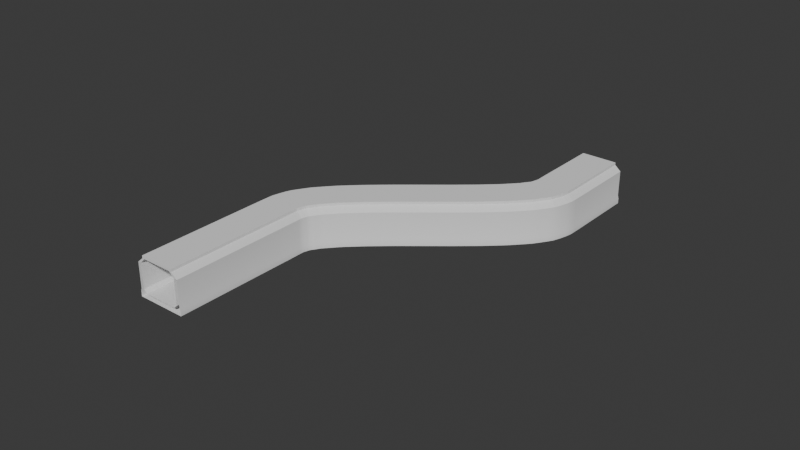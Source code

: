 # Source: track_subtlebend.blend  (saved by Blender 4.2.66; exported with 4.5.12 LTS)
import bpy
from mathutils import Matrix  # noqa: F401  (used for matrix-valued properties, if any)

bpy.ops.wm.read_factory_settings(use_empty=True)
scene = bpy.context.scene
scene.name = 'Scene'

# ---- collections
col_collection = bpy.data.collections.new('Collection'); scene.collection.children.link(col_collection)

# ---- node groups
ng_smooth_by_angle = bpy.data.node_groups.new('Smooth by Angle', 'GeometryNodeTree')
_s = ng_smooth_by_angle.interface.new_socket(name='Mesh', in_out='OUTPUT', socket_type='NodeSocketGeometry')
_s = ng_smooth_by_angle.interface.new_socket(name='Mesh', in_out='INPUT', socket_type='NodeSocketGeometry')
_s = ng_smooth_by_angle.interface.new_socket(name='Angle', in_out='INPUT', socket_type='NodeSocketFloat')
_s.subtype = 'ANGLE'
_s.default_value = 0.5236
_s.min_value = 0.0
_s.max_value = 3.142
_s.description = 'Maximum face angle for smooth edges'
_s = ng_smooth_by_angle.interface.new_socket(name='Ignore Sharpness', in_out='INPUT', socket_type='NodeSocketBool')
_s.force_non_field = True
ng_smooth_by_angle.is_modifier = True
_N = ng_smooth_by_angle.nodes; _L = ng_smooth_by_angle.links
n0 = _N.new('GeometryNodeSetShadeSmooth'); n0.name = 'Set Shade Smooth'; n0.location = (120, -80)
n0.domain = 'EDGE'
n1 = _N.new('GeometryNodeSetShadeSmooth'); n1.name = 'Set Shade Smooth.001'; n1.location = (300, -80)
n2 = _N.new('NodeGroupOutput'); n2.name = 'Group Output'; n2.location = (480, -80)
n3 = _N.new('GeometryNodeInputMeshEdgeAngle'); n3.name = 'Edge Angle'; n3.location = (-440, -240)
n4 = _N.new('NodeGroupInput'); n4.name = 'Group Input'; n4.location = (-80, -80)
n5 = _N.new('GeometryNodeInputEdgeSmooth'); n5.name = 'Is Edge Smooth'; n5.location = (-260, -120)
n6 = _N.new('GeometryNodeInputShadeSmooth'); n6.name = 'Is Shade Smooth'; n6.location = (-440, -397)
n7 = _N.new('FunctionNodeCompare'); n7.name = 'Compare'; n7.location = (-260, -260)
n7.operation = 'LESS_EQUAL'
n7.inputs[6].default_value = (0.0, 0.0, 0.0, 0.0)
n7.inputs[7].default_value = (0.0, 0.0, 0.0, 0.0)
n8 = _N.new('FunctionNodeBooleanMath'); n8.name = 'Boolean Math.001'; n8.location = (-80, -260)
n9 = _N.new('NodeGroupInput'); n9.name = 'Group Input.001'; n9.location = (-440, -329)
n10 = _N.new('NodeGroupInput'); n10.name = 'Group Input.002'; n10.location = (-259, -189)
n11 = _N.new('FunctionNodeBooleanMath'); n11.name = 'Boolean Math'; n11.location = (-80, -149)
n11.operation = 'OR'
n12 = _N.new('FunctionNodeBooleanMath'); n12.name = 'Boolean Math.002'; n12.location = (-260, -380)
n12.operation = 'OR'
n13 = _N.new('NodeGroupInput'); n13.name = 'Group Input.003'; n13.location = (-440, -460)
_L.new(n3.outputs[0], n7.inputs[0])
_L.new(n1.outputs[0], n2.inputs[0])
_L.new(n9.outputs[1], n7.inputs[1])
_L.new(n7.outputs[0], n8.inputs[0])
_L.new(n4.outputs[0], n0.inputs[0])
_L.new(n0.outputs[0], n1.inputs[0])
_L.new(n8.outputs[0], n0.inputs[2])
_L.new(n10.outputs[2], n11.inputs[1])
_L.new(n5.outputs[0], n11.inputs[0])
_L.new(n11.outputs[0], n0.inputs[1])
_L.new(n13.outputs[2], n12.inputs[1])
_L.new(n6.outputs[0], n12.inputs[0])
_L.new(n12.outputs[0], n8.inputs[1])
n2.is_active_output = True

# ---- world
world_world = bpy.data.worlds.new('World'); scene.world = world_world
world_world.use_nodes = True; world_world.node_tree.nodes.clear()
_N = world_world.node_tree.nodes; _L = world_world.node_tree.links
n0 = _N.new('ShaderNodeOutputWorld'); n0.name = 'World Output'; n0.location = (300, 300)
n1 = _N.new('ShaderNodeBackground'); n1.name = 'Background'; n1.location = (10, 300)
n1.inputs[0].default_value = (0.05088, 0.05088, 0.05088, 1.0)
_L.new(n1.outputs[0], n0.inputs[0])
n0.is_active_output = True
world_world.color = (0.05088, 0.05088, 0.05088)
world_world.use_sun_shadow = False
world_world.sun_shadow_jitter_overblur = 0.0

# ---- meshes
me_cube_001 = bpy.data.meshes.new('Cube.001')
me_cube_001.from_pydata([(-10.0, -0.9728, -2.0), (-10.0, -0.9728, 1.192e-06), (-10.0, 0.9728, -2.0), (-10.0, 0.9728, 1.192e-06), (10.0, -0.9728, -2.0), (10.0, -0.9728, -1.192e-06), (10.0, 0.9728, -2.0), (10.0, 0.9728, -1.192e-06), (8.319, 0.9728, -2.0), (-8.319, 0.9728, -2.0), (-8.319, -0.9728, -2.0), (8.319, -0.9728, -2.0), (-8.319, 0.9728, 1.372), (-6.947, 0.9728, 7.153e-07), (6.947, 0.9728, -7.153e-07), (8.319, 0.9728, 1.372), (8.319, -0.9728, 1.372), (6.947, -0.9728, -7.153e-07), (-6.947, -0.9728, 7.153e-07), (-8.319, -0.9728, 1.372), (-9.647, -0.9728, 1.372), (9.647, -0.9728, 1.372), (9.647, 0.9728, 1.372), (-9.647, 0.9728, 1.372), (-8.319, 0.9728, 11.47), (-9.647, 0.9728, 11.47), (9.647, -0.9728, 11.47), (9.647, 0.9728, 11.47), (8.319, 0.9728, 11.47), (8.319, -0.9728, 11.47), (-9.647, -0.9728, 11.47), (-8.319, -0.9728, 11.47), (-6.214, 0.9728, 13.55), (-7.206, 0.9728, 13.55), (7.206, -0.9728, 13.55), (7.206, 0.9728, 13.55), (6.214, 0.9728, 13.55), (6.214, -0.9728, 13.55), (-7.206, -0.9728, 13.55), (-6.214, -0.9728, 13.55), (6.214, -0.9728, 14.58), (7.206, -0.9728, 14.58), (7.206, 0.9728, 14.58), (6.214, 0.9728, 14.58), (-6.214, 0.9728, 14.58), (-7.206, 0.9728, 14.58), (-7.206, -0.9728, 14.58), (-6.214, -0.9728, 14.58)], [], [(19, 12, 24, 31), (7, 22, 21, 5), (31, 24, 32, 39), (8, 11, 10, 9), (9, 10, 0, 2), (6, 4, 11, 8), (7, 5, 4, 6), (1, 3, 2, 0), (12, 19, 18, 13), (14, 17, 16, 15), (13, 18, 17, 14), (23, 3, 1, 20), (27, 28, 36, 35), (30, 31, 39, 38), (24, 25, 33, 32), (33, 38, 46, 45), (21, 22, 27, 26), (44, 47, 40, 43), (15, 16, 29, 28), (23, 20, 30, 25), (25, 30, 38, 33), (29, 26, 34, 37), (26, 27, 35, 34), (28, 29, 37, 36), (47, 44, 45, 46), (43, 40, 41, 42), (34, 35, 42, 41), (32, 44, 43, 36), (35, 36, 43, 42), (38, 39, 47, 46), (32, 33, 45, 44), (37, 34, 41, 40), (47, 39, 37, 40), (39, 32, 36, 37)])
me_cube_001.polygons.foreach_set('use_smooth', [1, 1, 1, 1, 1, 1, 1, 1, 1, 1, 1, 1, 0, 0, 0, 1, 1, 1, 1, 1, 1, 0, 1, 1, 1, 1, 1, 0, 0, 0, 0, 0, 0, 1])
_uv = me_cube_001.uv_layers.new(name='UVMap')
_uv.uv.foreach_set('vector', [0.854, 0.75, 0.854, 0.5, 0.854, 0.5, 0.854, 0.75, 0.625, 0.5, 0.646, 0.5, 0.646, 0.75, 0.625, 0.75, 0.854, 0.75, 0.854, 0.5, 0.854, 0.5, 0.854, 0.75, 0.354, 0.5, 0.354, 0.75, 0.146, 0.75, 0.146, 0.5, 0.146, 0.5, 0.146, 0.75, 0.125, 0.75, 0.125, 0.5, 0.375, 0.5, 0.375, 0.75, 0.354, 0.75, 0.354, 0.5, 0.625, 0.5, 0.625, 0.75, 0.375, 0.75, 0.375, 0.5, 0.625, 0.0, 0.625, 0.25, 0.375, 0.25, 0.375, 0.0, 0.854, 0.5, 0.854, 0.75, 0.8368, 0.75, 0.8368, 0.5, 0.6632, 0.5, 0.6632, 0.75, 0.646, 0.75, 0.646, 0.5, 0.8368, 0.5, 0.8368, 0.75, 0.6632, 0.75, 0.6632, 0.5, 0.854, 0.5, 0.625, 0.25, 0.625, 0.0, 0.854, 0.75, 0.0, 0.0, 0.0, 0.0, 0.0, 0.0, 0.0, 0.0, 0.0, 0.0, 0.0, 0.0, 0.0, 0.0, 0.0, 0.0, 0.0, 0.0, 0.0, 0.0, 0.0, 0.0, 0.0, 0.0, 0.854, 0.5, 0.854, 0.75, 0.854, 0.75, 0.854, 0.5, 0.646, 0.75, 0.646, 0.5, 0.646, 0.5, 0.646, 0.75, 0.854, 0.5, 0.854, 0.75, 0.646, 0.75, 0.646, 0.5, 0.646, 0.5, 0.646, 0.75, 0.646, 0.75, 0.646, 0.5, 0.854, 0.5, 0.854, 0.75, 0.854, 0.75, 0.854, 0.5, 0.854, 0.5, 0.854, 0.75, 0.854, 0.75, 0.854, 0.5, 0.0, 0.0, 0.0, 0.0, 0.0, 0.0, 0.0, 0.0, 0.646, 0.75, 0.646, 0.5, 0.646, 0.5, 0.646, 0.75, 0.646, 0.5, 0.646, 0.75, 0.646, 0.75, 0.646, 0.5, 0.854, 0.75, 0.854, 0.5, 0.854, 0.5, 0.854, 0.75, 0.646, 0.5, 0.646, 0.75, 0.646, 0.75, 0.646, 0.5, 0.646, 0.75, 0.646, 0.5, 0.646, 0.5, 0.646, 0.75, 0.0, 0.0, 0.0, 0.0, 0.0, 0.0, 0.0, 0.0, 0.0, 0.0, 0.0, 0.0, 0.0, 0.0, 0.0, 0.0, 0.0, 0.0, 0.0, 0.0, 0.0, 0.0, 0.0, 0.0, 0.0, 0.0, 0.0, 0.0, 0.0, 0.0, 0.0, 0.0, 0.0, 0.0, 0.0, 0.0, 0.0, 0.0, 0.0, 0.0, 0.0, 0.0, 0.0, 0.0, 0.0, 0.0, 0.0, 0.0, 0.854, 0.75, 0.854, 0.5, 0.646, 0.5, 0.646, 0.75])
me_cube_001.update()

# ---- curves / text
cu_b_ziercurve = bpy.data.curves.new('BézierCurve', 'CURVE')
cu_b_ziercurve.dimensions = '3D'
_sp = cu_b_ziercurve.splines.new('BEZIER'); _sp.bezier_points.add(3)
_sp.bezier_points.foreach_set('co', [-31.44, -100.1, 0.0, -31.44, -42.95, 0.0, 35.16, 30.3, -1.192e-07, 35.16, 64.86, -1.192e-07])
_sp.bezier_points.foreach_set('handle_left', [-31.44, -133.3, 0.0, -31.44, -76.07, 0.0, 35.16, 12.86, -1.192e-07, 35.16, 47.42, -1.192e-07])
_sp.bezier_points.foreach_set('handle_right', [-31.44, -80.58, 0.0, -31.44, -23.4, 0.0, 35.16, 63.16, -1.192e-07, 35.16, 97.72, -1.192e-07])
_sp.bezier_points.foreach_set('tilt', [1.571, 1.571, 1.571, 1.571])
_sp.order_v = 1
_sp.use_bezier_u = True
cu_b_ziercurve.use_path = True
cu_b_ziercurve.fill_mode = 'FULL'

# ---- objects
ob_road = bpy.data.objects.new('Road', me_cube_001)
ob_b_ziercurve = bpy.data.objects.new('BézierCurve', cu_b_ziercurve)

# ---- transforms, parenting, visibility, modifiers, constraints
ob_road.location = (0.0, 0.0, 0.0)
_m = ob_road.modifiers.new('Array', 'ARRAY')
_m.fit_type = 'FIT_CURVE'
_m.count = 80
_m.curve = ob_b_ziercurve
_m.relative_offset_displace = (0.0, 1.0, 0.0)
_m.use_merge_vertices = True
_m = ob_road.modifiers.new('Curve', 'CURVE')
_m.object = ob_b_ziercurve
_m.deform_axis = 'POS_Y'
_m = ob_road.modifiers.new('Smooth by Angle', 'NODES')
_m.node_group = ng_smooth_by_angle
_m.use_pin_to_last = True
_m.show_group_selector = False
ob_b_ziercurve.location = (0.0, 0.0, 0.0)

# ---- collection membership
col_collection.objects.link(ob_road)
col_collection.objects.link(ob_b_ziercurve)

# ---- scene / render settings (as saved in the file)
scene.frame_start = 1; scene.frame_end = 250; scene.frame_set(2)
scene.render.engine = 'BLENDER_EEVEE_NEXT'
scene.cycles.sampling_pattern = 'TABULATED_SOBOL'
scene.eevee.ray_tracing_options.trace_max_roughness = 0.0
bpy.context.view_layer.update()

# ---- added for rendering (the .blend has no active camera and no usable light): camera, sun
cam_auto = bpy.data.cameras.new('AutoCamera')
cam_auto.lens = 50.0
cam_auto.sensor_width = 36.0
cam_auto.clip_end = 4014.33
ob_auto_camera = bpy.data.objects.new('AutoCamera', cam_auto)
scene.collection.objects.link(ob_auto_camera)
ob_auto_camera.location = (230.601, -292.253, 189.278)
ob_auto_camera.rotation_euler = (1.09748, -7.21219e-08, 0.694738)
scene.camera = ob_auto_camera
light_auto_sun = bpy.data.lights.new('AutoSun', 'SUN')
light_auto_sun.energy = 3.0
light_auto_sun.angle = 0.0523599
ob_auto_sun = bpy.data.objects.new('AutoSun', light_auto_sun)
scene.collection.objects.link(ob_auto_sun)
ob_auto_sun.rotation_euler = (0.872665, 0.174533, 0.523599)
bpy.context.view_layer.update()
